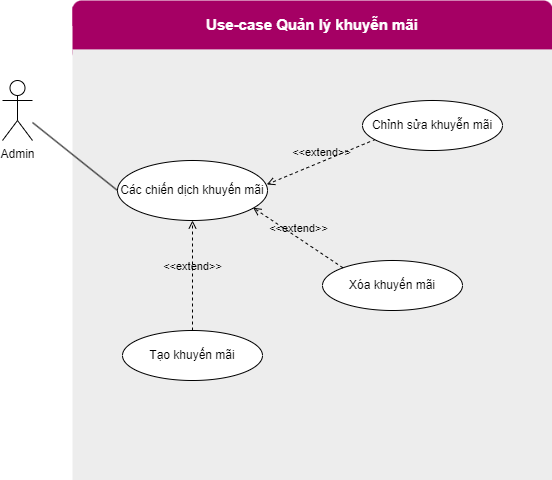

The diagram above was exported from draw.io. Its source (the exported page's mxGraphModel, read from the mxfile embedded in the PNG):
<mxGraphModel dx="1050" dy="566" grid="1" gridSize="10" guides="1" tooltips="1" connect="1" arrows="1" fold="1" page="1" pageScale="1" pageWidth="1654" pageHeight="2336" math="0" shadow="0">
  <root>
    <mxCell id="0" />
    <mxCell id="1" parent="0" />
    <mxCell id="CnQzlvR8Nc70gzHTqWcU-2" value="Admin" style="shape=umlActor;verticalLabelPosition=bottom;verticalAlign=top;html=1;outlineConnect=0;" vertex="1" parent="1">
      <mxGeometry x="190" y="200" width="30" height="60" as="geometry" />
    </mxCell>
    <mxCell id="CnQzlvR8Nc70gzHTqWcU-4" value="" style="group;fontSize=15;fontStyle=1" connectable="0" vertex="1" parent="1">
      <mxGeometry x="260" y="120" width="480" height="61.11" as="geometry" />
    </mxCell>
    <mxCell id="CnQzlvR8Nc70gzHTqWcU-5" value="" style="rounded=0;whiteSpace=wrap;html=1;fillColor=#A50064;strokeColor=none;container=0;" vertex="1" parent="CnQzlvR8Nc70gzHTqWcU-4">
      <mxGeometry y="6.249886363636363" width="480" height="18.749659090909088" as="geometry" />
    </mxCell>
    <mxCell id="CnQzlvR8Nc70gzHTqWcU-6" value="" style="rounded=1;whiteSpace=wrap;html=1;fillColor=#A50064;strokeColor=none;glass=0;shadow=0;treeMoving=0;fontColor=#ffffff;container=0;" vertex="1" parent="CnQzlvR8Nc70gzHTqWcU-4">
      <mxGeometry width="479.99999999999994" height="61.11" as="geometry" />
    </mxCell>
    <mxCell id="CnQzlvR8Nc70gzHTqWcU-7" value="Use-case Quản lý khuyễn mãi" style="text;html=1;strokeColor=none;fillColor=none;align=center;verticalAlign=middle;whiteSpace=wrap;rounded=0;fontColor=#FFFFFF;fontSize=15;fontStyle=1" vertex="1" parent="CnQzlvR8Nc70gzHTqWcU-4">
      <mxGeometry width="480" height="48.888" as="geometry" />
    </mxCell>
    <mxCell id="CnQzlvR8Nc70gzHTqWcU-8" value="" style="rounded=0;whiteSpace=wrap;html=1;strokeColor=none;fillColor=#EDEDED;" vertex="1" parent="1">
      <mxGeometry x="260" y="168.89" width="480" height="431.11" as="geometry" />
    </mxCell>
    <mxCell id="CnQzlvR8Nc70gzHTqWcU-24" value="Các chiến dịch khuyến mãi" style="ellipse;whiteSpace=wrap;html=1;" vertex="1" parent="1">
      <mxGeometry x="305" y="280" width="150" height="60" as="geometry" />
    </mxCell>
    <mxCell id="CnQzlvR8Nc70gzHTqWcU-25" value="Tạo khuyến mãi" style="ellipse;whiteSpace=wrap;html=1;" vertex="1" parent="1">
      <mxGeometry x="310" y="450" width="140" height="50" as="geometry" />
    </mxCell>
    <mxCell id="CnQzlvR8Nc70gzHTqWcU-28" value="&amp;lt;&amp;lt;extend&amp;gt;&amp;gt;" style="html=1;verticalAlign=bottom;labelBackgroundColor=none;endArrow=open;endFill=0;dashed=1;rounded=0;exitX=0.094;exitY=0.776;exitDx=0;exitDy=0;exitPerimeter=0;entryX=0.995;entryY=0.4;entryDx=0;entryDy=0;entryPerimeter=0;" edge="1" parent="1" source="CnQzlvR8Nc70gzHTqWcU-33" target="CnQzlvR8Nc70gzHTqWcU-24">
      <mxGeometry x="-0.0055" width="160" relative="1" as="geometry">
        <mxPoint x="830" y="430" as="sourcePoint" />
        <mxPoint x="240" y="640" as="targetPoint" />
        <mxPoint as="offset" />
      </mxGeometry>
    </mxCell>
    <mxCell id="CnQzlvR8Nc70gzHTqWcU-32" value="&amp;lt;&amp;lt;extend&amp;gt;&amp;gt;" style="html=1;verticalAlign=bottom;labelBackgroundColor=none;endArrow=open;endFill=0;dashed=1;rounded=0;exitX=0.5;exitY=0;exitDx=0;exitDy=0;entryX=0.5;entryY=1;entryDx=0;entryDy=0;" edge="1" parent="1" source="CnQzlvR8Nc70gzHTqWcU-25" target="CnQzlvR8Nc70gzHTqWcU-24">
      <mxGeometry x="-0.0055" width="160" relative="1" as="geometry">
        <mxPoint x="260" y="720" as="sourcePoint" />
        <mxPoint x="260" y="660" as="targetPoint" />
        <mxPoint as="offset" />
      </mxGeometry>
    </mxCell>
    <mxCell id="CnQzlvR8Nc70gzHTqWcU-33" value="Chỉnh sửa khuyễn mãi" style="ellipse;whiteSpace=wrap;html=1;" vertex="1" parent="1">
      <mxGeometry x="550" y="220" width="140" height="50" as="geometry" />
    </mxCell>
    <mxCell id="CnQzlvR8Nc70gzHTqWcU-34" value="Xóa khuyến mãi" style="ellipse;whiteSpace=wrap;html=1;" vertex="1" parent="1">
      <mxGeometry x="510" y="380" width="140" height="50" as="geometry" />
    </mxCell>
    <mxCell id="CnQzlvR8Nc70gzHTqWcU-35" value="&amp;lt;&amp;lt;extend&amp;gt;&amp;gt;" style="html=1;verticalAlign=bottom;labelBackgroundColor=none;endArrow=open;endFill=0;dashed=1;rounded=0;exitX=0;exitY=0;exitDx=0;exitDy=0;entryX=0.904;entryY=0.787;entryDx=0;entryDy=0;entryPerimeter=0;" edge="1" parent="1" source="CnQzlvR8Nc70gzHTqWcU-34" target="CnQzlvR8Nc70gzHTqWcU-24">
      <mxGeometry x="-0.0055" width="160" relative="1" as="geometry">
        <mxPoint x="250" y="710" as="sourcePoint" />
        <mxPoint x="250" y="650" as="targetPoint" />
        <mxPoint as="offset" />
      </mxGeometry>
    </mxCell>
    <mxCell id="CnQzlvR8Nc70gzHTqWcU-37" value="" style="endArrow=none;html=1;rounded=0;entryX=0;entryY=0.5;entryDx=0;entryDy=0;" edge="1" parent="1" source="CnQzlvR8Nc70gzHTqWcU-2" target="CnQzlvR8Nc70gzHTqWcU-24">
      <mxGeometry width="50" height="50" relative="1" as="geometry">
        <mxPoint x="90" y="470" as="sourcePoint" />
        <mxPoint x="140" y="420" as="targetPoint" />
      </mxGeometry>
    </mxCell>
  </root>
</mxGraphModel>